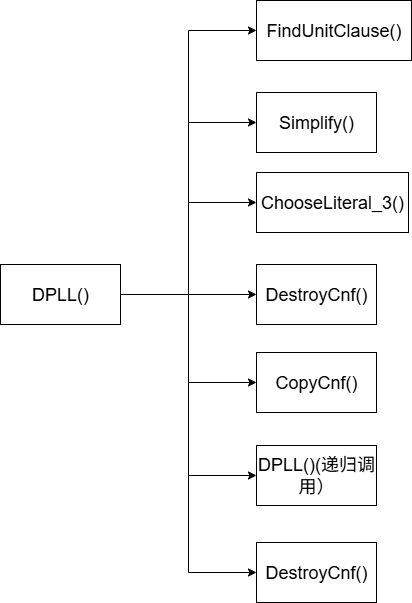

The diagram above was exported from draw.io. Its source (the exported page's mxGraphModel, read from the mxfile embedded in the PNG):
<mxGraphModel dx="1554" dy="815" grid="0" gridSize="10" guides="1" tooltips="1" connect="1" arrows="1" fold="1" page="1" pageScale="1" pageWidth="827" pageHeight="1169" math="0" shadow="0">
  <root>
    <mxCell id="0" />
    <mxCell id="1" parent="0" />
    <mxCell id="xOEC5wPZgDbV3Tl6jjEw-58" style="edgeStyle=orthogonalEdgeStyle;rounded=0;orthogonalLoop=1;jettySize=auto;html=1;entryX=0;entryY=0.5;entryDx=0;entryDy=0;" edge="1" parent="1" source="xOEC5wPZgDbV3Tl6jjEw-49" target="xOEC5wPZgDbV3Tl6jjEw-50">
      <mxGeometry relative="1" as="geometry" />
    </mxCell>
    <mxCell id="xOEC5wPZgDbV3Tl6jjEw-59" style="edgeStyle=orthogonalEdgeStyle;rounded=0;orthogonalLoop=1;jettySize=auto;html=1;entryX=0;entryY=0.5;entryDx=0;entryDy=0;" edge="1" parent="1" source="xOEC5wPZgDbV3Tl6jjEw-49" target="xOEC5wPZgDbV3Tl6jjEw-51">
      <mxGeometry relative="1" as="geometry" />
    </mxCell>
    <mxCell id="xOEC5wPZgDbV3Tl6jjEw-60" style="edgeStyle=orthogonalEdgeStyle;rounded=0;orthogonalLoop=1;jettySize=auto;html=1;entryX=0;entryY=0.5;entryDx=0;entryDy=0;" edge="1" parent="1" source="xOEC5wPZgDbV3Tl6jjEw-49" target="xOEC5wPZgDbV3Tl6jjEw-52">
      <mxGeometry relative="1" as="geometry" />
    </mxCell>
    <mxCell id="xOEC5wPZgDbV3Tl6jjEw-61" style="edgeStyle=orthogonalEdgeStyle;rounded=0;orthogonalLoop=1;jettySize=auto;html=1;" edge="1" parent="1" source="xOEC5wPZgDbV3Tl6jjEw-49" target="xOEC5wPZgDbV3Tl6jjEw-53">
      <mxGeometry relative="1" as="geometry" />
    </mxCell>
    <mxCell id="xOEC5wPZgDbV3Tl6jjEw-62" style="edgeStyle=orthogonalEdgeStyle;rounded=0;orthogonalLoop=1;jettySize=auto;html=1;entryX=0;entryY=0.5;entryDx=0;entryDy=0;" edge="1" parent="1" source="xOEC5wPZgDbV3Tl6jjEw-49" target="xOEC5wPZgDbV3Tl6jjEw-54">
      <mxGeometry relative="1" as="geometry" />
    </mxCell>
    <mxCell id="xOEC5wPZgDbV3Tl6jjEw-63" style="edgeStyle=orthogonalEdgeStyle;rounded=0;orthogonalLoop=1;jettySize=auto;html=1;entryX=0;entryY=0.5;entryDx=0;entryDy=0;" edge="1" parent="1" source="xOEC5wPZgDbV3Tl6jjEw-49" target="xOEC5wPZgDbV3Tl6jjEw-55">
      <mxGeometry relative="1" as="geometry" />
    </mxCell>
    <mxCell id="xOEC5wPZgDbV3Tl6jjEw-64" style="edgeStyle=orthogonalEdgeStyle;rounded=0;orthogonalLoop=1;jettySize=auto;html=1;entryX=0;entryY=0.5;entryDx=0;entryDy=0;" edge="1" parent="1" source="xOEC5wPZgDbV3Tl6jjEw-49" target="xOEC5wPZgDbV3Tl6jjEw-56">
      <mxGeometry relative="1" as="geometry" />
    </mxCell>
    <mxCell id="xOEC5wPZgDbV3Tl6jjEw-49" value="&lt;font style=&quot;font-size: 18px;&quot;&gt;DPLL()&lt;/font&gt;" style="rounded=0;whiteSpace=wrap;html=1;" vertex="1" parent="1">
      <mxGeometry x="182" y="322" width="120" height="60" as="geometry" />
    </mxCell>
    <mxCell id="xOEC5wPZgDbV3Tl6jjEw-50" value="&lt;font style=&quot;font-size: 18px;&quot;&gt;FindUnitClause()&lt;/font&gt;" style="rounded=0;whiteSpace=wrap;html=1;" vertex="1" parent="1">
      <mxGeometry x="438" y="58" width="155" height="60" as="geometry" />
    </mxCell>
    <mxCell id="xOEC5wPZgDbV3Tl6jjEw-51" value="&lt;font style=&quot;font-size: 18px;&quot;&gt;Simplify()&lt;/font&gt;" style="rounded=0;whiteSpace=wrap;html=1;" vertex="1" parent="1">
      <mxGeometry x="438" y="150" width="120" height="60" as="geometry" />
    </mxCell>
    <mxCell id="xOEC5wPZgDbV3Tl6jjEw-52" value="&lt;font style=&quot;font-size: 18px;&quot;&gt;ChooseLiteral_3()&lt;/font&gt;" style="rounded=0;whiteSpace=wrap;html=1;" vertex="1" parent="1">
      <mxGeometry x="438" y="230" width="152" height="60" as="geometry" />
    </mxCell>
    <mxCell id="xOEC5wPZgDbV3Tl6jjEw-53" value="&lt;font style=&quot;font-size: 18px;&quot;&gt;DestroyCnf()&lt;/font&gt;" style="rounded=0;whiteSpace=wrap;html=1;" vertex="1" parent="1">
      <mxGeometry x="438" y="322" width="120" height="60" as="geometry" />
    </mxCell>
    <mxCell id="xOEC5wPZgDbV3Tl6jjEw-54" value="&lt;font style=&quot;font-size: 18px;&quot;&gt;CopyCnf()&lt;/font&gt;" style="rounded=0;whiteSpace=wrap;html=1;" vertex="1" parent="1">
      <mxGeometry x="438" y="410" width="120" height="60" as="geometry" />
    </mxCell>
    <mxCell id="xOEC5wPZgDbV3Tl6jjEw-55" value="&lt;font style=&quot;font-size: 18px;&quot;&gt;DPLL()(递归调用）&lt;/font&gt;" style="rounded=0;whiteSpace=wrap;html=1;" vertex="1" parent="1">
      <mxGeometry x="438" y="503" width="120" height="60" as="geometry" />
    </mxCell>
    <mxCell id="xOEC5wPZgDbV3Tl6jjEw-56" value="&lt;font style=&quot;font-size: 18px;&quot;&gt;DestroyCnf()&lt;/font&gt;" style="rounded=0;whiteSpace=wrap;html=1;" vertex="1" parent="1">
      <mxGeometry x="438" y="600" width="120" height="60" as="geometry" />
    </mxCell>
  </root>
</mxGraphModel>